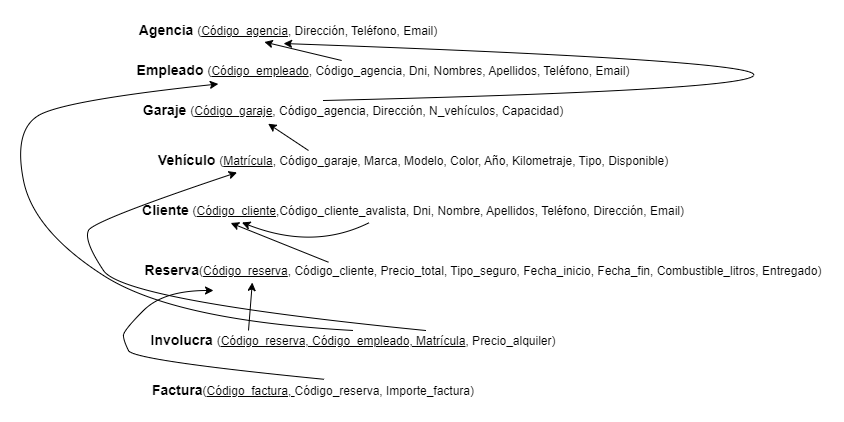

The diagram above was exported from draw.io. Its source (the exported page's mxGraphModel, read from the mxfile embedded in the PNG):
<mxGraphModel dx="921" dy="444" grid="1" gridSize="10" guides="1" tooltips="1" connect="1" arrows="1" fold="1" page="1" pageScale="1" pageWidth="827" pageHeight="1169" math="0" shadow="0">
  <root>
    <mxCell id="0" />
    <mxCell id="1" parent="0" />
    <mxCell id="ak6hKUnTVsUITYm_OGpS-1" value="&lt;b&gt;&lt;font style=&quot;font-size: 14px;&quot;&gt;Empleado&amp;nbsp;&lt;/font&gt;&lt;/b&gt;(&lt;u&gt;Código_empleado&lt;/u&gt;, Código_agencia, Dni, Nombres, Apellidos, Teléfono, Email)" style="text;html=1;strokeColor=none;fillColor=none;align=center;verticalAlign=middle;whiteSpace=wrap;rounded=0;" parent="1" vertex="1">
      <mxGeometry x="90" y="170" width="560" height="20" as="geometry" />
    </mxCell>
    <mxCell id="ak6hKUnTVsUITYm_OGpS-2" value="&lt;b&gt;Agencia &lt;/b&gt;&lt;font style=&quot;font-size: 12px;&quot;&gt;(&lt;u&gt;Código_agencia&lt;/u&gt;, Dirección, Teléfono, Email)&lt;/font&gt;" style="text;html=1;strokeColor=none;fillColor=none;align=center;verticalAlign=middle;whiteSpace=wrap;rounded=0;fontSize=14;" parent="1" vertex="1">
      <mxGeometry x="120" y="130" width="310" height="20" as="geometry" />
    </mxCell>
    <mxCell id="ak6hKUnTVsUITYm_OGpS-4" value="" style="endArrow=classic;html=1;rounded=0;fontSize=12;entryX=0.422;entryY=1.076;entryDx=0;entryDy=0;entryPerimeter=0;" parent="1" source="ak6hKUnTVsUITYm_OGpS-1" target="ak6hKUnTVsUITYm_OGpS-2" edge="1">
      <mxGeometry width="50" height="50" relative="1" as="geometry">
        <mxPoint x="360" y="300" as="sourcePoint" />
        <mxPoint x="260" y="160" as="targetPoint" />
      </mxGeometry>
    </mxCell>
    <mxCell id="ak6hKUnTVsUITYm_OGpS-6" value="&lt;b&gt;Garaje&amp;nbsp;&lt;/b&gt;&lt;font style=&quot;font-size: 12px;&quot;&gt;(&lt;u&gt;Código_garaje&lt;/u&gt;, Código_agencia, Dirección, N_vehículos, Capacidad)&lt;/font&gt;" style="text;html=1;strokeColor=none;fillColor=none;align=center;verticalAlign=middle;whiteSpace=wrap;rounded=0;fontSize=14;" parent="1" vertex="1">
      <mxGeometry x="120" y="210" width="440" height="20" as="geometry" />
    </mxCell>
    <mxCell id="ak6hKUnTVsUITYm_OGpS-7" value="&lt;b&gt;Vehículo&amp;nbsp;&lt;/b&gt;&lt;font style=&quot;font-size: 12px;&quot;&gt;(&lt;u&gt;Matrícula&lt;/u&gt;, Código_garaje, Marca, Modelo, Color, Año, Kilometraje, Tipo, Disponible)&lt;/font&gt;" style="text;html=1;strokeColor=none;fillColor=none;align=center;verticalAlign=middle;whiteSpace=wrap;rounded=0;fontSize=14;" parent="1" vertex="1">
      <mxGeometry x="105" y="260" width="590" height="20" as="geometry" />
    </mxCell>
    <mxCell id="ak6hKUnTVsUITYm_OGpS-9" value="" style="endArrow=classic;html=1;rounded=0;fontSize=12;entryX=0.306;entryY=1.161;entryDx=0;entryDy=0;entryPerimeter=0;" parent="1" target="ak6hKUnTVsUITYm_OGpS-6" edge="1">
      <mxGeometry width="50" height="50" relative="1" as="geometry">
        <mxPoint x="295" y="260" as="sourcePoint" />
        <mxPoint x="220" y="240" as="targetPoint" />
      </mxGeometry>
    </mxCell>
    <mxCell id="ak6hKUnTVsUITYm_OGpS-10" value="&lt;b&gt;Involucra&amp;nbsp;&lt;/b&gt;&lt;font style=&quot;font-size: 12px;&quot;&gt;(&lt;u&gt;Código_reserva, Código_empleado, Matrícula&lt;/u&gt;, Precio_alquiler)&lt;/font&gt;" style="text;html=1;strokeColor=none;fillColor=none;align=center;verticalAlign=middle;whiteSpace=wrap;rounded=0;fontSize=14;" parent="1" vertex="1">
      <mxGeometry x="130" y="440" width="420" height="20" as="geometry" />
    </mxCell>
    <mxCell id="ak6hKUnTVsUITYm_OGpS-12" value="" style="curved=1;endArrow=classic;html=1;rounded=0;fontSize=12;entryX=0.205;entryY=1.173;entryDx=0;entryDy=0;entryPerimeter=0;exitX=0.5;exitY=0;exitDx=0;exitDy=0;" parent="1" source="ak6hKUnTVsUITYm_OGpS-10" target="ak6hKUnTVsUITYm_OGpS-1" edge="1">
      <mxGeometry width="50" height="50" relative="1" as="geometry">
        <mxPoint x="30" y="260" as="sourcePoint" />
        <mxPoint x="80" y="210" as="targetPoint" />
        <Array as="points">
          <mxPoint x="160" y="430" />
          <mxPoint x="20" y="340" />
          <mxPoint y="240" />
          <mxPoint x="50" y="210" />
        </Array>
      </mxGeometry>
    </mxCell>
    <mxCell id="ak6hKUnTVsUITYm_OGpS-14" value="&lt;b&gt;Reserva&lt;/b&gt;&lt;font style=&quot;font-size: 12px;&quot;&gt;(&lt;u&gt;Código_reserva&lt;/u&gt;, Código_cliente, Precio_total, Tipo_seguro, Fecha_inicio, Fecha_fin, Combustible_litros, Entregado)&lt;/font&gt;" style="text;html=1;strokeColor=none;fillColor=none;align=center;verticalAlign=middle;whiteSpace=wrap;rounded=0;fontSize=14;" parent="1" vertex="1">
      <mxGeometry x="130" y="370" width="680" height="20" as="geometry" />
    </mxCell>
    <mxCell id="ak6hKUnTVsUITYm_OGpS-16" value="&lt;b&gt;Cliente&amp;nbsp;&lt;/b&gt;&lt;font style=&quot;font-size: 12px;&quot;&gt;(&lt;u&gt;Código_cliente&lt;/u&gt;,Código_cliente_avalista, Dni, Nombre, Apellidos, Teléfono, Dirección, Email)&lt;/font&gt;" style="text;html=1;strokeColor=none;fillColor=none;align=center;verticalAlign=middle;whiteSpace=wrap;rounded=0;fontSize=14;" parent="1" vertex="1">
      <mxGeometry x="70" y="310" width="660" height="20" as="geometry" />
    </mxCell>
    <mxCell id="ak6hKUnTVsUITYm_OGpS-18" value="" style="curved=1;endArrow=classic;html=1;rounded=0;fontSize=12;exitX=0.433;exitY=1.107;exitDx=0;exitDy=0;exitPerimeter=0;entryX=0.24;entryY=1.099;entryDx=0;entryDy=0;entryPerimeter=0;" parent="1" source="ak6hKUnTVsUITYm_OGpS-16" target="ak6hKUnTVsUITYm_OGpS-16" edge="1">
      <mxGeometry width="50" height="50" relative="1" as="geometry">
        <mxPoint x="330" y="510" as="sourcePoint" />
        <mxPoint x="240" y="443" as="targetPoint" />
        <Array as="points">
          <mxPoint x="300" y="360" />
        </Array>
      </mxGeometry>
    </mxCell>
    <mxCell id="ak6hKUnTVsUITYm_OGpS-21" value="" style="endArrow=classic;html=1;rounded=0;fontSize=12;entryX=0.223;entryY=1.124;entryDx=0;entryDy=0;entryPerimeter=0;exitX=0.272;exitY=0.086;exitDx=0;exitDy=0;exitPerimeter=0;" parent="1" source="ak6hKUnTVsUITYm_OGpS-14" target="ak6hKUnTVsUITYm_OGpS-16" edge="1">
      <mxGeometry width="50" height="50" relative="1" as="geometry">
        <mxPoint x="270" y="400" as="sourcePoint" />
        <mxPoint x="247.63999999999987" y="377.28" as="targetPoint" />
      </mxGeometry>
    </mxCell>
    <mxCell id="MO55EVo3Cnzv50qESuIE-2" value="" style="curved=1;endArrow=classic;html=1;rounded=0;entryX=0.484;entryY=1.152;entryDx=0;entryDy=0;entryPerimeter=0;" parent="1" source="ak6hKUnTVsUITYm_OGpS-6" target="ak6hKUnTVsUITYm_OGpS-2" edge="1">
      <mxGeometry width="50" height="50" relative="1" as="geometry">
        <mxPoint x="270" y="240" as="sourcePoint" />
        <mxPoint x="690" y="190" as="targetPoint" />
        <Array as="points">
          <mxPoint x="310" y="210" />
          <mxPoint x="730" y="200" />
          <mxPoint x="750" y="170" />
        </Array>
      </mxGeometry>
    </mxCell>
    <mxCell id="kUM9AfGuZSyKXvJTLjkR-4" value="" style="curved=1;endArrow=classic;html=1;rounded=0;entryX=0.201;entryY=1.097;entryDx=0;entryDy=0;entryPerimeter=0;exitX=0.672;exitY=0;exitDx=0;exitDy=0;exitPerimeter=0;" parent="1" source="ak6hKUnTVsUITYm_OGpS-10" target="ak6hKUnTVsUITYm_OGpS-7" edge="1">
      <mxGeometry width="50" height="50" relative="1" as="geometry">
        <mxPoint x="80" y="350" as="sourcePoint" />
        <mxPoint x="120" y="300" as="targetPoint" />
        <Array as="points">
          <mxPoint x="110" y="410" />
          <mxPoint x="70" y="350" />
          <mxPoint x="80" y="330" />
        </Array>
      </mxGeometry>
    </mxCell>
    <mxCell id="kUM9AfGuZSyKXvJTLjkR-6" value="" style="endArrow=classic;html=1;rounded=0;exitX=0.25;exitY=0;exitDx=0;exitDy=0;entryX=0.16;entryY=1.1;entryDx=0;entryDy=0;entryPerimeter=0;" parent="1" source="ak6hKUnTVsUITYm_OGpS-10" target="ak6hKUnTVsUITYm_OGpS-14" edge="1">
      <mxGeometry width="50" height="50" relative="1" as="geometry">
        <mxPoint x="210" y="440" as="sourcePoint" />
        <mxPoint x="260" y="390" as="targetPoint" />
      </mxGeometry>
    </mxCell>
    <mxCell id="86Z8LYe34zGo0WRjO7eR-1" value="&lt;b&gt;Factura&lt;/b&gt;&lt;font style=&quot;font-size: 12px;&quot;&gt;(&lt;u&gt;Código_factura,&amp;nbsp;&lt;/u&gt;Código_reserva, Importe_factura)&lt;/font&gt;" style="text;html=1;strokeColor=none;fillColor=none;align=center;verticalAlign=middle;whiteSpace=wrap;rounded=0;fontSize=14;" vertex="1" parent="1">
      <mxGeometry x="90" y="490" width="420" height="20" as="geometry" />
    </mxCell>
    <mxCell id="86Z8LYe34zGo0WRjO7eR-3" value="" style="curved=1;endArrow=classic;html=1;rounded=0;exitX=0.526;exitY=-0.059;exitDx=0;exitDy=0;exitPerimeter=0;" edge="1" parent="1" source="86Z8LYe34zGo0WRjO7eR-1">
      <mxGeometry width="50" height="50" relative="1" as="geometry">
        <mxPoint x="70" y="470" as="sourcePoint" />
        <mxPoint x="200" y="400" as="targetPoint" />
        <Array as="points">
          <mxPoint x="120" y="470" />
          <mxPoint x="110" y="450" />
          <mxPoint x="110" y="440" />
          <mxPoint x="150" y="400" />
        </Array>
      </mxGeometry>
    </mxCell>
  </root>
</mxGraphModel>